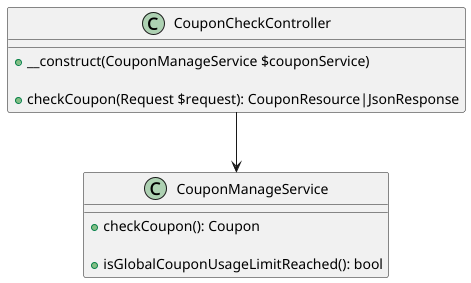

The diagram above was rendered by PlantUML. Its source (embedded in the PNG):
@startuml

class CouponCheckController {
    + __construct(CouponManageService $couponService)

    + checkCoupon(Request $request): CouponResource|JsonResponse
}

class CouponManageService {
    + checkCoupon(): Coupon

    + isGlobalCouponUsageLimitReached(): bool
}

CouponCheckController --> CouponManageService
@enduml